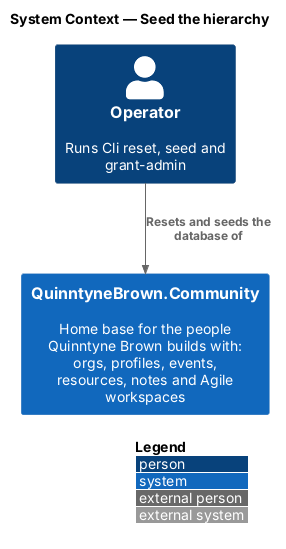

The diagram above was rendered by PlantUML. Its source (embedded in the PNG):
@startuml
!include <C4/C4_Context>
LAYOUT_WITH_LEGEND()
title System Context — Seed the hierarchy
Person(op, "Operator", "Runs Cli reset, seed and grant-admin")
System(ftc, "QuinntyneBrown.Community", "Home base for the people Quinntyne Brown builds with: orgs, profiles, events, resources, notes and Agile workspaces")
Rel(op, ftc, "Resets and seeds the database of")
@enduml